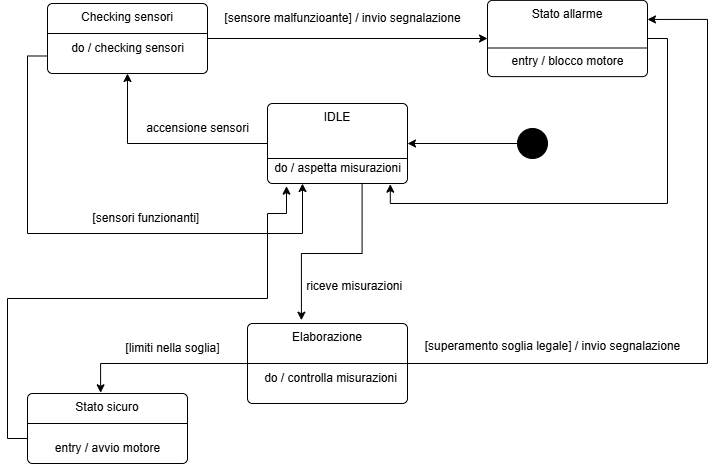

The diagram above was exported from draw.io. Its source (the exported page's mxGraphModel, read from the mxfile embedded in the PNG):
<mxGraphModel dx="1218" dy="403" grid="1" gridSize="10" guides="1" tooltips="1" connect="1" arrows="1" fold="1" page="1" pageScale="1" pageWidth="827" pageHeight="1169" math="0" shadow="0">
  <root>
    <mxCell id="0" />
    <mxCell id="1" parent="0" />
    <mxCell id="m4pru4vDvXC3Not3pI96-5" style="edgeStyle=orthogonalEdgeStyle;rounded=0;orthogonalLoop=1;jettySize=auto;html=1;exitX=0;exitY=0.5;exitDx=0;exitDy=0;" edge="1" parent="1" source="m4pru4vDvXC3Not3pI96-1" target="m4pru4vDvXC3Not3pI96-4">
      <mxGeometry relative="1" as="geometry" />
    </mxCell>
    <mxCell id="m4pru4vDvXC3Not3pI96-1" value="IDLE" style="html=1;align=center;verticalAlign=top;rounded=1;absoluteArcSize=1;arcSize=10;dashed=0;whiteSpace=wrap;" vertex="1" parent="1">
      <mxGeometry x="350" y="220" width="140" height="80" as="geometry" />
    </mxCell>
    <mxCell id="m4pru4vDvXC3Not3pI96-3" style="edgeStyle=orthogonalEdgeStyle;rounded=0;orthogonalLoop=1;jettySize=auto;html=1;exitX=0;exitY=0.5;exitDx=0;exitDy=0;entryX=1;entryY=0.5;entryDx=0;entryDy=0;" edge="1" parent="1" source="m4pru4vDvXC3Not3pI96-2" target="m4pru4vDvXC3Not3pI96-1">
      <mxGeometry relative="1" as="geometry" />
    </mxCell>
    <mxCell id="m4pru4vDvXC3Not3pI96-2" value="" style="ellipse;fillColor=strokeColor;html=1;" vertex="1" parent="1">
      <mxGeometry x="600" y="245" width="30" height="30" as="geometry" />
    </mxCell>
    <mxCell id="m4pru4vDvXC3Not3pI96-14" style="edgeStyle=orthogonalEdgeStyle;rounded=0;orthogonalLoop=1;jettySize=auto;html=1;exitX=1;exitY=0.5;exitDx=0;exitDy=0;entryX=0;entryY=0.5;entryDx=0;entryDy=0;" edge="1" parent="1" source="m4pru4vDvXC3Not3pI96-4" target="m4pru4vDvXC3Not3pI96-13">
      <mxGeometry relative="1" as="geometry" />
    </mxCell>
    <mxCell id="m4pru4vDvXC3Not3pI96-19" style="edgeStyle=orthogonalEdgeStyle;rounded=0;orthogonalLoop=1;jettySize=auto;html=1;exitX=0;exitY=0.75;exitDx=0;exitDy=0;entryX=0.25;entryY=1;entryDx=0;entryDy=0;" edge="1" parent="1" source="m4pru4vDvXC3Not3pI96-4" target="m4pru4vDvXC3Not3pI96-1">
      <mxGeometry relative="1" as="geometry">
        <Array as="points">
          <mxPoint x="110" y="173" />
          <mxPoint x="110" y="350" />
          <mxPoint x="385" y="350" />
        </Array>
      </mxGeometry>
    </mxCell>
    <mxCell id="m4pru4vDvXC3Not3pI96-4" value="Checking sensori" style="html=1;align=center;verticalAlign=top;rounded=1;absoluteArcSize=1;arcSize=10;dashed=0;whiteSpace=wrap;" vertex="1" parent="1">
      <mxGeometry x="130" y="120" width="160" height="70" as="geometry" />
    </mxCell>
    <mxCell id="m4pru4vDvXC3Not3pI96-8" value="accensione sensori" style="text;html=1;align=center;verticalAlign=middle;resizable=0;points=[];autosize=1;strokeColor=none;fillColor=none;" vertex="1" parent="1">
      <mxGeometry x="215" y="230" width="130" height="30" as="geometry" />
    </mxCell>
    <mxCell id="m4pru4vDvXC3Not3pI96-9" value="" style="endArrow=none;html=1;edgeStyle=orthogonalEdgeStyle;rounded=0;" edge="1" parent="1">
      <mxGeometry relative="1" as="geometry">
        <mxPoint x="130" y="150" as="sourcePoint" />
        <mxPoint x="290" y="150" as="targetPoint" />
      </mxGeometry>
    </mxCell>
    <mxCell id="m4pru4vDvXC3Not3pI96-12" value="do / checking sensori" style="text;html=1;align=center;verticalAlign=middle;resizable=0;points=[];autosize=1;strokeColor=none;fillColor=none;" vertex="1" parent="1">
      <mxGeometry x="140" y="150" width="140" height="30" as="geometry" />
    </mxCell>
    <mxCell id="m4pru4vDvXC3Not3pI96-18" style="edgeStyle=orthogonalEdgeStyle;rounded=0;orthogonalLoop=1;jettySize=auto;html=1;exitX=1;exitY=0.5;exitDx=0;exitDy=0;entryX=0.852;entryY=1.022;entryDx=0;entryDy=0;entryPerimeter=0;" edge="1" parent="1" source="m4pru4vDvXC3Not3pI96-13" target="m4pru4vDvXC3Not3pI96-23">
      <mxGeometry relative="1" as="geometry" />
    </mxCell>
    <mxCell id="m4pru4vDvXC3Not3pI96-13" value="Stato allarme" style="html=1;align=center;verticalAlign=top;rounded=1;absoluteArcSize=1;arcSize=10;dashed=0;whiteSpace=wrap;" vertex="1" parent="1">
      <mxGeometry x="570" y="116.88" width="160" height="76.25" as="geometry" />
    </mxCell>
    <mxCell id="m4pru4vDvXC3Not3pI96-15" value="[sensore malfunzioante] / invio segnalazione" style="text;html=1;align=center;verticalAlign=middle;resizable=0;points=[];autosize=1;strokeColor=none;fillColor=none;" vertex="1" parent="1">
      <mxGeometry x="295" y="120" width="260" height="30" as="geometry" />
    </mxCell>
    <mxCell id="m4pru4vDvXC3Not3pI96-16" value="" style="endArrow=none;html=1;edgeStyle=orthogonalEdgeStyle;rounded=0;" edge="1" parent="1">
      <mxGeometry relative="1" as="geometry">
        <mxPoint x="570" y="164.5" as="sourcePoint" />
        <mxPoint x="730" y="164.5" as="targetPoint" />
      </mxGeometry>
    </mxCell>
    <mxCell id="m4pru4vDvXC3Not3pI96-17" value="entry / blocco motore" style="text;html=1;align=center;verticalAlign=middle;resizable=0;points=[];autosize=1;strokeColor=none;fillColor=none;" vertex="1" parent="1">
      <mxGeometry x="580" y="163.13" width="140" height="30" as="geometry" />
    </mxCell>
    <mxCell id="m4pru4vDvXC3Not3pI96-20" value="[sensori funzionanti]&amp;nbsp;" style="text;html=1;align=center;verticalAlign=middle;resizable=0;points=[];autosize=1;strokeColor=none;fillColor=none;" vertex="1" parent="1">
      <mxGeometry x="165" y="320" width="130" height="30" as="geometry" />
    </mxCell>
    <mxCell id="m4pru4vDvXC3Not3pI96-22" value="" style="endArrow=none;html=1;edgeStyle=orthogonalEdgeStyle;rounded=0;" edge="1" parent="1">
      <mxGeometry relative="1" as="geometry">
        <mxPoint x="350" y="275" as="sourcePoint" />
        <mxPoint x="490" y="275" as="targetPoint" />
      </mxGeometry>
    </mxCell>
    <mxCell id="m4pru4vDvXC3Not3pI96-23" value="do / aspetta misurazioni" style="text;html=1;align=center;verticalAlign=middle;resizable=0;points=[];autosize=1;strokeColor=none;fillColor=none;" vertex="1" parent="1">
      <mxGeometry x="345" y="270" width="150" height="30" as="geometry" />
    </mxCell>
    <mxCell id="m4pru4vDvXC3Not3pI96-33" style="edgeStyle=orthogonalEdgeStyle;rounded=0;orthogonalLoop=1;jettySize=auto;html=1;exitX=1;exitY=0.5;exitDx=0;exitDy=0;entryX=1;entryY=0.25;entryDx=0;entryDy=0;" edge="1" parent="1" source="m4pru4vDvXC3Not3pI96-24" target="m4pru4vDvXC3Not3pI96-13">
      <mxGeometry relative="1" as="geometry">
        <Array as="points">
          <mxPoint x="790" y="480" />
          <mxPoint x="790" y="136" />
        </Array>
      </mxGeometry>
    </mxCell>
    <mxCell id="m4pru4vDvXC3Not3pI96-24" value="Elaborazione" style="html=1;align=center;verticalAlign=top;rounded=1;absoluteArcSize=1;arcSize=10;dashed=0;whiteSpace=wrap;" vertex="1" parent="1">
      <mxGeometry x="330" y="440" width="160" height="80" as="geometry" />
    </mxCell>
    <mxCell id="m4pru4vDvXC3Not3pI96-26" value="" style="endArrow=none;html=1;edgeStyle=orthogonalEdgeStyle;rounded=0;" edge="1" parent="1">
      <mxGeometry relative="1" as="geometry">
        <mxPoint x="330" y="480" as="sourcePoint" />
        <mxPoint x="490" y="480" as="targetPoint" />
      </mxGeometry>
    </mxCell>
    <mxCell id="m4pru4vDvXC3Not3pI96-30" value="do / controlla misurazioni" style="text;html=1;align=center;verticalAlign=middle;resizable=0;points=[];autosize=1;strokeColor=none;fillColor=none;" vertex="1" parent="1">
      <mxGeometry x="333" y="480" width="160" height="30" as="geometry" />
    </mxCell>
    <mxCell id="m4pru4vDvXC3Not3pI96-31" style="edgeStyle=orthogonalEdgeStyle;rounded=0;orthogonalLoop=1;jettySize=auto;html=1;exitX=0.664;exitY=0.98;exitDx=0;exitDy=0;exitPerimeter=0;entryX=0.337;entryY=-0.041;entryDx=0;entryDy=0;entryPerimeter=0;" edge="1" parent="1" source="m4pru4vDvXC3Not3pI96-23" target="m4pru4vDvXC3Not3pI96-24">
      <mxGeometry relative="1" as="geometry">
        <mxPoint x="463.45000000000005" y="390" as="sourcePoint" />
        <mxPoint x="370" y="590" as="targetPoint" />
      </mxGeometry>
    </mxCell>
    <mxCell id="m4pru4vDvXC3Not3pI96-32" value="&amp;nbsp; &amp;nbsp; &amp;nbsp; &amp;nbsp; &amp;nbsp; &amp;nbsp; &amp;nbsp; &amp;nbsp; riceve misurazioni" style="text;html=1;align=center;verticalAlign=middle;resizable=0;points=[];autosize=1;strokeColor=none;fillColor=none;" vertex="1" parent="1">
      <mxGeometry x="325" y="388" width="170" height="30" as="geometry" />
    </mxCell>
    <mxCell id="m4pru4vDvXC3Not3pI96-34" value="&amp;nbsp; &amp;nbsp; &amp;nbsp; &amp;nbsp; &amp;nbsp; &amp;nbsp; &amp;nbsp; &amp;nbsp; &amp;nbsp; &amp;nbsp; &amp;nbsp; &amp;nbsp; &amp;nbsp; &amp;nbsp; &amp;nbsp; &amp;nbsp; &amp;nbsp;[superamento soglia legale] / invio segnalazione" style="text;html=1;align=center;verticalAlign=middle;resizable=0;points=[];autosize=1;strokeColor=none;fillColor=none;" vertex="1" parent="1">
      <mxGeometry x="385" y="448" width="390" height="30" as="geometry" />
    </mxCell>
    <mxCell id="m4pru4vDvXC3Not3pI96-35" value="Stato sicuro" style="html=1;align=center;verticalAlign=top;rounded=1;absoluteArcSize=1;arcSize=10;dashed=0;whiteSpace=wrap;" vertex="1" parent="1">
      <mxGeometry x="110" y="510" width="160" height="70" as="geometry" />
    </mxCell>
    <mxCell id="m4pru4vDvXC3Not3pI96-37" value="" style="endArrow=none;html=1;edgeStyle=orthogonalEdgeStyle;rounded=0;" edge="1" parent="1">
      <mxGeometry relative="1" as="geometry">
        <mxPoint x="110" y="540" as="sourcePoint" />
        <mxPoint x="270" y="540" as="targetPoint" />
      </mxGeometry>
    </mxCell>
    <mxCell id="m4pru4vDvXC3Not3pI96-40" value="entry / avvio motore" style="text;html=1;align=center;verticalAlign=middle;resizable=0;points=[];autosize=1;strokeColor=none;fillColor=none;" vertex="1" parent="1">
      <mxGeometry x="125" y="550" width="130" height="30" as="geometry" />
    </mxCell>
    <mxCell id="m4pru4vDvXC3Not3pI96-41" style="edgeStyle=orthogonalEdgeStyle;rounded=0;orthogonalLoop=1;jettySize=auto;html=1;exitX=0;exitY=0.5;exitDx=0;exitDy=0;entryX=0.457;entryY=-0.01;entryDx=0;entryDy=0;entryPerimeter=0;" edge="1" parent="1" source="m4pru4vDvXC3Not3pI96-24" target="m4pru4vDvXC3Not3pI96-35">
      <mxGeometry relative="1" as="geometry" />
    </mxCell>
    <mxCell id="m4pru4vDvXC3Not3pI96-42" value="&amp;nbsp; &amp;nbsp; &amp;nbsp; &amp;nbsp; &amp;nbsp; &amp;nbsp; &amp;nbsp; &amp;nbsp; [limiti nella soglia]&amp;nbsp;" style="text;html=1;align=center;verticalAlign=middle;resizable=0;points=[];autosize=1;strokeColor=none;fillColor=none;" vertex="1" parent="1">
      <mxGeometry x="145" y="450" width="170" height="30" as="geometry" />
    </mxCell>
    <mxCell id="m4pru4vDvXC3Not3pI96-43" style="edgeStyle=orthogonalEdgeStyle;rounded=0;orthogonalLoop=1;jettySize=auto;html=1;exitX=0;exitY=0.5;exitDx=0;exitDy=0;entryX=0.16;entryY=1.088;entryDx=0;entryDy=0;entryPerimeter=0;" edge="1" parent="1" target="m4pru4vDvXC3Not3pI96-23">
      <mxGeometry relative="1" as="geometry">
        <mxPoint x="110" y="555" as="sourcePoint" />
        <mxPoint x="370" y="310" as="targetPoint" />
        <Array as="points">
          <mxPoint x="90" y="555" />
          <mxPoint x="90" y="415" />
          <mxPoint x="350" y="415" />
          <mxPoint x="350" y="330" />
          <mxPoint x="369" y="330" />
        </Array>
      </mxGeometry>
    </mxCell>
  </root>
</mxGraphModel>